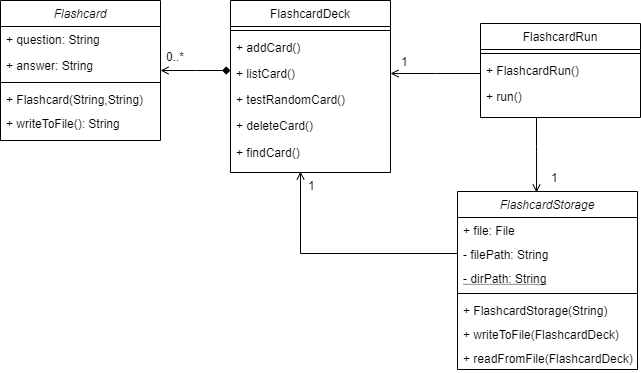

The diagram above was exported from draw.io. Its source (the exported page's mxGraphModel, read from the mxfile embedded in the PNG):
<mxGraphModel dx="1102" dy="614" grid="0" gridSize="10" guides="1" tooltips="1" connect="1" arrows="1" fold="1" page="0" pageScale="1" pageWidth="827" pageHeight="1169" background="#ffffff" math="0" shadow="0">
  <root>
    <mxCell id="WIyWlLk6GJQsqaUBKTNV-0" />
    <mxCell id="WIyWlLk6GJQsqaUBKTNV-1" parent="WIyWlLk6GJQsqaUBKTNV-0" />
    <mxCell id="zkfFHV4jXpPFQw0GAbJ--26" value="" style="endArrow=open;shadow=0;strokeWidth=1;rounded=0;endFill=1;edgeStyle=elbowEdgeStyle;elbow=vertical;startArrow=diamond;startFill=1;" parent="WIyWlLk6GJQsqaUBKTNV-1" source="zkfFHV4jXpPFQw0GAbJ--17" target="zkfFHV4jXpPFQw0GAbJ--0" edge="1">
      <mxGeometry x="0.5" y="41" relative="1" as="geometry">
        <mxPoint x="540" y="192" as="sourcePoint" />
        <mxPoint x="380" y="192" as="targetPoint" />
        <mxPoint x="-40" y="32" as="offset" />
      </mxGeometry>
    </mxCell>
    <mxCell id="zkfFHV4jXpPFQw0GAbJ--27" value="0..*" style="resizable=0;align=left;verticalAlign=bottom;labelBackgroundColor=none;fontSize=12;" parent="zkfFHV4jXpPFQw0GAbJ--26" connectable="0" vertex="1">
      <mxGeometry x="-1" relative="1" as="geometry">
        <mxPoint x="-66" y="-5" as="offset" />
      </mxGeometry>
    </mxCell>
    <mxCell id="zkfFHV4jXpPFQw0GAbJ--0" value="Flashcard" style="swimlane;fontStyle=2;align=center;verticalAlign=top;childLayout=stackLayout;horizontal=1;startSize=26;horizontalStack=0;resizeParent=1;resizeLast=0;collapsible=1;marginBottom=0;rounded=0;shadow=0;strokeWidth=1;" parent="WIyWlLk6GJQsqaUBKTNV-1" vertex="1">
      <mxGeometry x="40" y="130" width="160" height="140" as="geometry">
        <mxRectangle x="230" y="140" width="160" height="26" as="alternateBounds" />
      </mxGeometry>
    </mxCell>
    <mxCell id="zkfFHV4jXpPFQw0GAbJ--1" value="+ question: String" style="text;align=left;verticalAlign=top;spacingLeft=4;spacingRight=4;overflow=hidden;rotatable=0;points=[[0,0.5],[1,0.5]];portConstraint=eastwest;" parent="zkfFHV4jXpPFQw0GAbJ--0" vertex="1">
      <mxGeometry y="26" width="160" height="26" as="geometry" />
    </mxCell>
    <mxCell id="zkfFHV4jXpPFQw0GAbJ--2" value="+ answer: String" style="text;align=left;verticalAlign=top;spacingLeft=4;spacingRight=4;overflow=hidden;rotatable=0;points=[[0,0.5],[1,0.5]];portConstraint=eastwest;rounded=0;shadow=0;html=0;" parent="zkfFHV4jXpPFQw0GAbJ--0" vertex="1">
      <mxGeometry y="52" width="160" height="26" as="geometry" />
    </mxCell>
    <mxCell id="zkfFHV4jXpPFQw0GAbJ--4" value="" style="line;html=1;strokeWidth=1;align=left;verticalAlign=middle;spacingTop=-1;spacingLeft=3;spacingRight=3;rotatable=0;labelPosition=right;points=[];portConstraint=eastwest;" parent="zkfFHV4jXpPFQw0GAbJ--0" vertex="1">
      <mxGeometry y="78" width="160" height="8" as="geometry" />
    </mxCell>
    <mxCell id="zkfFHV4jXpPFQw0GAbJ--5" value="+ Flashcard(String,String)" style="text;align=left;verticalAlign=top;spacingLeft=4;spacingRight=4;overflow=hidden;rotatable=0;points=[[0,0.5],[1,0.5]];portConstraint=eastwest;" parent="zkfFHV4jXpPFQw0GAbJ--0" vertex="1">
      <mxGeometry y="86" width="160" height="24" as="geometry" />
    </mxCell>
    <mxCell id="ue0kpGPvJqc3CLwtHaz--0" value="+ writeToFile(): String" style="text;align=left;verticalAlign=top;spacingLeft=4;spacingRight=4;overflow=hidden;rotatable=0;points=[[0,0.5],[1,0.5]];portConstraint=eastwest;" parent="zkfFHV4jXpPFQw0GAbJ--0" vertex="1">
      <mxGeometry y="110" width="160" height="24" as="geometry" />
    </mxCell>
    <mxCell id="zkfFHV4jXpPFQw0GAbJ--17" value="FlashcardDeck" style="swimlane;fontStyle=0;align=center;verticalAlign=top;childLayout=stackLayout;horizontal=1;startSize=26;horizontalStack=0;resizeParent=1;resizeLast=0;collapsible=1;marginBottom=0;rounded=0;shadow=0;strokeWidth=1;" parent="WIyWlLk6GJQsqaUBKTNV-1" vertex="1">
      <mxGeometry x="270" y="130" width="160" height="172" as="geometry">
        <mxRectangle x="550" y="140" width="160" height="26" as="alternateBounds" />
      </mxGeometry>
    </mxCell>
    <mxCell id="zkfFHV4jXpPFQw0GAbJ--23" value="" style="line;html=1;strokeWidth=1;align=left;verticalAlign=middle;spacingTop=-1;spacingLeft=3;spacingRight=3;rotatable=0;labelPosition=right;points=[];portConstraint=eastwest;" parent="zkfFHV4jXpPFQw0GAbJ--17" vertex="1">
      <mxGeometry y="26" width="160" height="8" as="geometry" />
    </mxCell>
    <mxCell id="zkfFHV4jXpPFQw0GAbJ--24" value="+ addCard()" style="text;align=left;verticalAlign=top;spacingLeft=4;spacingRight=4;overflow=hidden;rotatable=0;points=[[0,0.5],[1,0.5]];portConstraint=eastwest;" parent="zkfFHV4jXpPFQw0GAbJ--17" vertex="1">
      <mxGeometry y="34" width="160" height="26" as="geometry" />
    </mxCell>
    <mxCell id="zkfFHV4jXpPFQw0GAbJ--25" value="+ listCard()" style="text;align=left;verticalAlign=top;spacingLeft=4;spacingRight=4;overflow=hidden;rotatable=0;points=[[0,0.5],[1,0.5]];portConstraint=eastwest;" parent="zkfFHV4jXpPFQw0GAbJ--17" vertex="1">
      <mxGeometry y="60" width="160" height="26" as="geometry" />
    </mxCell>
    <mxCell id="ue0kpGPvJqc3CLwtHaz--2" value="+ testRandomCard()" style="text;align=left;verticalAlign=top;spacingLeft=4;spacingRight=4;overflow=hidden;rotatable=0;points=[[0,0.5],[1,0.5]];portConstraint=eastwest;" parent="zkfFHV4jXpPFQw0GAbJ--17" vertex="1">
      <mxGeometry y="86" width="160" height="26" as="geometry" />
    </mxCell>
    <mxCell id="ue0kpGPvJqc3CLwtHaz--1" value="+ deleteCard()&#10;" style="text;align=left;verticalAlign=top;spacingLeft=4;spacingRight=4;overflow=hidden;rotatable=0;points=[[0,0.5],[1,0.5]];portConstraint=eastwest;" parent="zkfFHV4jXpPFQw0GAbJ--17" vertex="1">
      <mxGeometry y="112" width="160" height="27" as="geometry" />
    </mxCell>
    <mxCell id="zvMg1nHmwGYSliHPA-ST-0" value="+ findCard()&#10;" style="text;align=left;verticalAlign=top;spacingLeft=4;spacingRight=4;overflow=hidden;rotatable=0;points=[[0,0.5],[1,0.5]];portConstraint=eastwest;" parent="zkfFHV4jXpPFQw0GAbJ--17" vertex="1">
      <mxGeometry y="139" width="160" height="27" as="geometry" />
    </mxCell>
    <mxCell id="ue0kpGPvJqc3CLwtHaz--9" value="" style="endArrow=open;shadow=0;strokeWidth=1;rounded=0;endFill=1;edgeStyle=elbowEdgeStyle;elbow=vertical;exitX=1;exitY=0.5;exitDx=0;exitDy=0;entryX=1;entryY=0.5;entryDx=0;entryDy=0;" parent="zkfFHV4jXpPFQw0GAbJ--17" edge="1" target="zkfFHV4jXpPFQw0GAbJ--25">
      <mxGeometry x="0.5" y="41" relative="1" as="geometry">
        <mxPoint x="250" y="73" as="sourcePoint" />
        <mxPoint x="190" y="250" as="targetPoint" />
        <mxPoint x="-40" y="32" as="offset" />
      </mxGeometry>
    </mxCell>
    <mxCell id="ue0kpGPvJqc3CLwtHaz--10" value="1" style="resizable=0;align=left;verticalAlign=bottom;labelBackgroundColor=none;fontSize=12;" parent="ue0kpGPvJqc3CLwtHaz--9" connectable="0" vertex="1">
      <mxGeometry x="-1" relative="1" as="geometry">
        <mxPoint x="-81" y="-3" as="offset" />
      </mxGeometry>
    </mxCell>
    <mxCell id="ue0kpGPvJqc3CLwtHaz--3" value="FlashcardRun" style="swimlane;fontStyle=0;align=center;verticalAlign=top;childLayout=stackLayout;horizontal=1;startSize=26;horizontalStack=0;resizeParent=1;resizeLast=0;collapsible=1;marginBottom=0;rounded=0;shadow=0;strokeWidth=1;" parent="WIyWlLk6GJQsqaUBKTNV-1" vertex="1">
      <mxGeometry x="520" y="153" width="160" height="94" as="geometry">
        <mxRectangle x="550" y="140" width="160" height="26" as="alternateBounds" />
      </mxGeometry>
    </mxCell>
    <mxCell id="ue0kpGPvJqc3CLwtHaz--4" value="" style="line;html=1;strokeWidth=1;align=left;verticalAlign=middle;spacingTop=-1;spacingLeft=3;spacingRight=3;rotatable=0;labelPosition=right;points=[];portConstraint=eastwest;" parent="ue0kpGPvJqc3CLwtHaz--3" vertex="1">
      <mxGeometry y="26" width="160" height="8" as="geometry" />
    </mxCell>
    <mxCell id="ue0kpGPvJqc3CLwtHaz--5" value="+ FlashcardRun()" style="text;align=left;verticalAlign=top;spacingLeft=4;spacingRight=4;overflow=hidden;rotatable=0;points=[[0,0.5],[1,0.5]];portConstraint=eastwest;" parent="ue0kpGPvJqc3CLwtHaz--3" vertex="1">
      <mxGeometry y="34" width="160" height="26" as="geometry" />
    </mxCell>
    <mxCell id="ue0kpGPvJqc3CLwtHaz--6" value="+ run()" style="text;align=left;verticalAlign=top;spacingLeft=4;spacingRight=4;overflow=hidden;rotatable=0;points=[[0,0.5],[1,0.5]];portConstraint=eastwest;" parent="ue0kpGPvJqc3CLwtHaz--3" vertex="1">
      <mxGeometry y="60" width="160" height="26" as="geometry" />
    </mxCell>
    <mxCell id="ue0kpGPvJqc3CLwtHaz--21" value="" style="endArrow=open;shadow=0;strokeWidth=1;rounded=0;endFill=1;edgeStyle=elbowEdgeStyle;elbow=vertical;exitX=0.439;exitY=0.006;exitDx=0;exitDy=0;exitPerimeter=0;entryX=0.439;entryY=0.006;entryDx=0;entryDy=0;entryPerimeter=0;" parent="WIyWlLk6GJQsqaUBKTNV-1" edge="1" target="ue0kpGPvJqc3CLwtHaz--11">
      <mxGeometry x="0.5" y="41" relative="1" as="geometry">
        <mxPoint x="576" y="247" as="sourcePoint" />
        <mxPoint x="390" y="370" as="targetPoint" />
        <mxPoint x="-40" y="32" as="offset" />
        <Array as="points">
          <mxPoint x="576" y="276" />
          <mxPoint x="558" y="294" />
        </Array>
      </mxGeometry>
    </mxCell>
    <mxCell id="ue0kpGPvJqc3CLwtHaz--22" value="1" style="resizable=0;align=left;verticalAlign=bottom;labelBackgroundColor=none;fontSize=12;" parent="ue0kpGPvJqc3CLwtHaz--21" connectable="0" vertex="1">
      <mxGeometry x="-1" relative="1" as="geometry">
        <mxPoint x="13" y="69" as="offset" />
      </mxGeometry>
    </mxCell>
    <mxCell id="ue0kpGPvJqc3CLwtHaz--11" value="FlashcardStorage" style="swimlane;fontStyle=2;align=center;verticalAlign=top;childLayout=stackLayout;horizontal=1;startSize=26;horizontalStack=0;resizeParent=1;resizeLast=0;collapsible=1;marginBottom=0;rounded=0;shadow=0;strokeWidth=1;" parent="WIyWlLk6GJQsqaUBKTNV-1" vertex="1">
      <mxGeometry x="497" y="321" width="180" height="178" as="geometry">
        <mxRectangle x="230" y="140" width="160" height="26" as="alternateBounds" />
      </mxGeometry>
    </mxCell>
    <mxCell id="ue0kpGPvJqc3CLwtHaz--16" value="+ file: File" style="text;align=left;verticalAlign=top;spacingLeft=4;spacingRight=4;overflow=hidden;rotatable=0;points=[[0,0.5],[1,0.5]];portConstraint=eastwest;" parent="ue0kpGPvJqc3CLwtHaz--11" vertex="1">
      <mxGeometry y="26" width="180" height="24" as="geometry" />
    </mxCell>
    <mxCell id="ue0kpGPvJqc3CLwtHaz--17" value="- filePath: String" style="text;align=left;verticalAlign=top;spacingLeft=4;spacingRight=4;overflow=hidden;rotatable=0;points=[[0,0.5],[1,0.5]];portConstraint=eastwest;" parent="ue0kpGPvJqc3CLwtHaz--11" vertex="1">
      <mxGeometry y="50" width="180" height="24" as="geometry" />
    </mxCell>
    <mxCell id="zvMg1nHmwGYSliHPA-ST-6" value="- dirPath: String" style="text;align=left;verticalAlign=top;spacingLeft=4;spacingRight=4;overflow=hidden;rotatable=0;points=[[0,0.5],[1,0.5]];portConstraint=eastwest;fontStyle=4" parent="ue0kpGPvJqc3CLwtHaz--11" vertex="1">
      <mxGeometry y="74" width="180" height="24" as="geometry" />
    </mxCell>
    <mxCell id="ue0kpGPvJqc3CLwtHaz--14" value="" style="line;html=1;strokeWidth=1;align=left;verticalAlign=middle;spacingTop=-1;spacingLeft=3;spacingRight=3;rotatable=0;labelPosition=right;points=[];portConstraint=eastwest;" parent="ue0kpGPvJqc3CLwtHaz--11" vertex="1">
      <mxGeometry y="98" width="180" height="8" as="geometry" />
    </mxCell>
    <mxCell id="ue0kpGPvJqc3CLwtHaz--15" value="+ FlashcardStorage(String)" style="text;align=left;verticalAlign=top;spacingLeft=4;spacingRight=4;overflow=hidden;rotatable=0;points=[[0,0.5],[1,0.5]];portConstraint=eastwest;" parent="ue0kpGPvJqc3CLwtHaz--11" vertex="1">
      <mxGeometry y="106" width="180" height="24" as="geometry" />
    </mxCell>
    <mxCell id="ue0kpGPvJqc3CLwtHaz--18" value="+ writeToFile(FlashcardDeck)" style="text;align=left;verticalAlign=top;spacingLeft=4;spacingRight=4;overflow=hidden;rotatable=0;points=[[0,0.5],[1,0.5]];portConstraint=eastwest;" parent="ue0kpGPvJqc3CLwtHaz--11" vertex="1">
      <mxGeometry y="130" width="180" height="24" as="geometry" />
    </mxCell>
    <mxCell id="ue0kpGPvJqc3CLwtHaz--19" value="+ readFromFile(FlashcardDeck)" style="text;align=left;verticalAlign=top;spacingLeft=4;spacingRight=4;overflow=hidden;rotatable=0;points=[[0,0.5],[1,0.5]];portConstraint=eastwest;" parent="ue0kpGPvJqc3CLwtHaz--11" vertex="1">
      <mxGeometry y="154" width="180" height="24" as="geometry" />
    </mxCell>
    <mxCell id="ue0kpGPvJqc3CLwtHaz--23" value="" style="endArrow=open;shadow=0;strokeWidth=1;rounded=0;endFill=1;edgeStyle=elbowEdgeStyle;elbow=vertical;entryX=0;entryY=0.5;entryDx=0;entryDy=0;exitX=0;exitY=0.5;exitDx=0;exitDy=0;" parent="ue0kpGPvJqc3CLwtHaz--11" edge="1" source="ue0kpGPvJqc3CLwtHaz--17">
      <mxGeometry x="0.5" y="41" relative="1" as="geometry">
        <mxPoint x="-83" y="59" as="sourcePoint" />
        <mxPoint x="-157" y="-20" as="targetPoint" />
        <mxPoint x="-40" y="32" as="offset" />
        <Array as="points">
          <mxPoint x="-84" y="62" />
        </Array>
      </mxGeometry>
    </mxCell>
    <mxCell id="ue0kpGPvJqc3CLwtHaz--24" value="1" style="resizable=0;align=left;verticalAlign=bottom;labelBackgroundColor=none;fontSize=12;" parent="ue0kpGPvJqc3CLwtHaz--23" connectable="0" vertex="1">
      <mxGeometry x="-1" relative="1" as="geometry">
        <mxPoint x="-151" y="-59" as="offset" />
      </mxGeometry>
    </mxCell>
  </root>
</mxGraphModel>